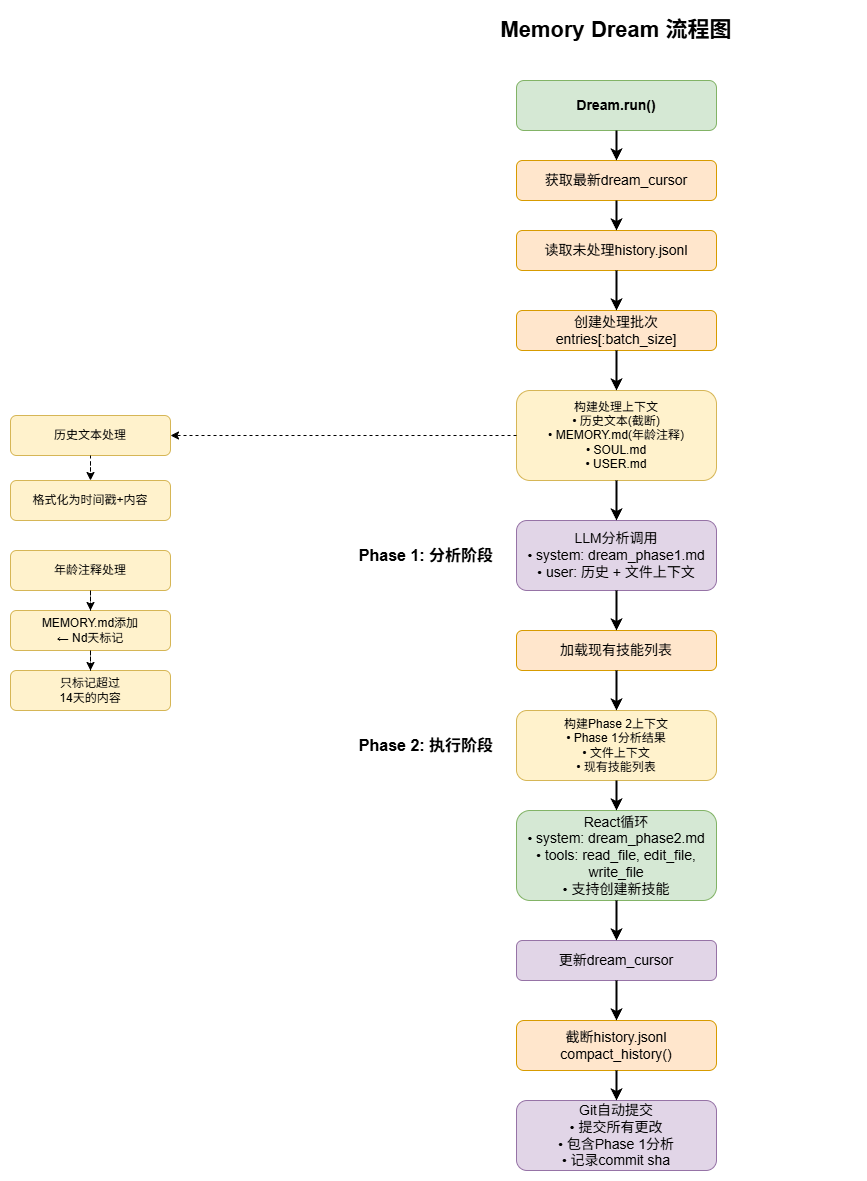

The diagram above was exported from draw.io. Its source (the exported page's mxGraphModel, read from the mxfile embedded in the PNG):
<mxGraphModel dx="2178" dy="1286" grid="1" gridSize="10" guides="1" tooltips="1" connect="1" arrows="1" fold="1" page="1" pageScale="1" pageWidth="827" pageHeight="1169" math="0" shadow="0">
  <root>
    <mxCell id="0" />
    <mxCell id="1" parent="0" />
    <mxCell id="P0gQr7h1zQq-RXFiSSkw-1" parent="1" style="text;html=1;strokeColor=none;fillColor=none;align=center;verticalAlign=middle;whiteSpace=wrap;rounded=0;fontSize=22;fontStyle=1" value="Memory Dream 流程图" vertex="1">
      <mxGeometry height="40" width="480" x="700" y="30" as="geometry" />
    </mxCell>
    <mxCell id="P0gQr7h1zQq-RXFiSSkw-2" parent="1" style="rounded=1;whiteSpace=wrap;html=1;fontSize=14;fontStyle=1;fillColor=#d5e8d4;strokeColor=#82b366;" value="Dream.run()" vertex="1">
      <mxGeometry height="50" width="200" x="840" y="100" as="geometry" />
    </mxCell>
    <mxCell id="P0gQr7h1zQq-RXFiSSkw-3" parent="1" style="rounded=1;whiteSpace=wrap;html=1;fontSize=14;fillColor=#ffe6cc;strokeColor=#d79b00;" value="获取最新dream_cursor" vertex="1">
      <mxGeometry height="40" width="200" x="840" y="180" as="geometry" />
    </mxCell>
    <mxCell id="P0gQr7h1zQq-RXFiSSkw-4" parent="1" style="rounded=1;whiteSpace=wrap;html=1;fontSize=14;fillColor=#ffe6cc;strokeColor=#d79b00;" value="读取未处理history.jsonl" vertex="1">
      <mxGeometry height="40" width="200" x="840" y="250" as="geometry" />
    </mxCell>
    <mxCell id="P0gQr7h1zQq-RXFiSSkw-7" parent="1" style="rounded=1;whiteSpace=wrap;html=1;fontSize=14;fillColor=#ffe6cc;strokeColor=#d79b00;" value="创建处理批次&#10;entries[:batch_size]" vertex="1">
      <mxGeometry height="40" width="200" x="840" y="330" as="geometry" />
    </mxCell>
    <mxCell id="P0gQr7h1zQq-RXFiSSkw-8" parent="1" style="rounded=1;whiteSpace=wrap;html=1;fontSize=12;fillColor=#fff2cc;strokeColor=#d6b656;" value="构建处理上下文&lt;br&gt;• 历史文本(截断)&lt;br&gt;• MEMORY.md(年龄注释)&lt;br&gt;• SOUL.md&lt;br&gt;• USER.md" vertex="1">
      <mxGeometry height="90" width="200" x="840" y="410" as="geometry" />
    </mxCell>
    <mxCell id="P0gQr7h1zQq-RXFiSSkw-9" parent="1" style="text;html=1;strokeColor=none;fillColor=none;align=center;verticalAlign=middle;whiteSpace=wrap;rounded=0;fontSize=16;fontStyle=1" value="Phase 1: 分析阶段" vertex="1">
      <mxGeometry height="30" width="400" x="550" y="560" as="geometry" />
    </mxCell>
    <mxCell id="P0gQr7h1zQq-RXFiSSkw-10" parent="1" style="rounded=1;whiteSpace=wrap;html=1;fontSize=14;fillColor=#e1d5e7;strokeColor=#9673a6;" value="LLM分析调用&#10;• system: dream_phase1.md&#10;• user: 历史 + 文件上下文" vertex="1">
      <mxGeometry height="70" width="200" x="840" y="540" as="geometry" />
    </mxCell>
    <mxCell id="P0gQr7h1zQq-RXFiSSkw-13" parent="1" style="text;html=1;strokeColor=none;fillColor=none;align=center;verticalAlign=middle;whiteSpace=wrap;rounded=0;fontSize=16;fontStyle=1" value="Phase 2: 执行阶段" vertex="1">
      <mxGeometry height="30" width="400" x="550" y="750" as="geometry" />
    </mxCell>
    <mxCell id="P0gQr7h1zQq-RXFiSSkw-14" parent="1" style="rounded=1;whiteSpace=wrap;html=1;fontSize=14;fillColor=#ffe6cc;strokeColor=#d79b00;" value="加载现有技能列表" vertex="1">
      <mxGeometry height="40" width="200" x="840" y="650" as="geometry" />
    </mxCell>
    <mxCell id="P0gQr7h1zQq-RXFiSSkw-15" parent="1" style="rounded=1;whiteSpace=wrap;html=1;fontSize=12;fillColor=#fff2cc;strokeColor=#d6b656;" value="构建Phase 2上下文&#10;• Phase 1分析结果&#10;• 文件上下文&#10;• 现有技能列表" vertex="1">
      <mxGeometry height="70" width="200" x="840" y="730" as="geometry" />
    </mxCell>
    <mxCell id="P0gQr7h1zQq-RXFiSSkw-16" parent="1" style="rounded=1;whiteSpace=wrap;html=1;fontSize=14;fillColor=#d5e8d4;strokeColor=#82b366;" value="React循环&lt;br&gt;• system: dream_phase2.md&lt;br&gt;• tools: read_file, edit_file, write_file&lt;br&gt;• 支持创建新技能" vertex="1">
      <mxGeometry height="90" width="200" x="840" y="830" as="geometry" />
    </mxCell>
    <mxCell id="P0gQr7h1zQq-RXFiSSkw-19" parent="1" style="rounded=1;whiteSpace=wrap;html=1;fontSize=14;fillColor=#e1d5e7;strokeColor=#9673a6;" value="更新dream_cursor" vertex="1">
      <mxGeometry height="40" width="200" x="840" y="960" as="geometry" />
    </mxCell>
    <mxCell id="P0gQr7h1zQq-RXFiSSkw-20" parent="1" style="rounded=1;whiteSpace=wrap;html=1;fontSize=14;fillColor=#ffe6cc;strokeColor=#d79b00;" value="截断history.jsonl&#10;compact_history()" vertex="1">
      <mxGeometry height="50" width="200" x="840" y="1040" as="geometry" />
    </mxCell>
    <mxCell id="P0gQr7h1zQq-RXFiSSkw-21" parent="1" style="rounded=1;whiteSpace=wrap;html=1;fontSize=14;fillColor=#e1d5e7;strokeColor=#9673a6;" value="Git自动提交&#10;• 提交所有更改&#10;• 包含Phase 1分析&#10;• 记录commit sha" vertex="1">
      <mxGeometry height="70" width="200" x="840" y="1120" as="geometry" />
    </mxCell>
    <mxCell id="P0gQr7h1zQq-RXFiSSkw-23" parent="1" style="rounded=1;whiteSpace=wrap;html=1;fontSize=12;fillColor=#fff2cc;strokeColor=#d6b656;" value="历史文本处理" vertex="1">
      <mxGeometry height="40" width="160" x="334" y="435" as="geometry" />
    </mxCell>
    <mxCell id="P0gQr7h1zQq-RXFiSSkw-25" parent="1" style="rounded=1;whiteSpace=wrap;html=1;fontSize=12;fillColor=#fff2cc;strokeColor=#d6b656;" value="格式化为时间戳+内容" vertex="1">
      <mxGeometry height="40" width="160" x="334" y="500" as="geometry" />
    </mxCell>
    <mxCell id="P0gQr7h1zQq-RXFiSSkw-26" parent="1" style="rounded=1;whiteSpace=wrap;html=1;fontSize=12;fillColor=#fff2cc;strokeColor=#d6b656;" value="年龄注释处理" vertex="1">
      <mxGeometry height="40" width="160" x="334" y="570" as="geometry" />
    </mxCell>
    <mxCell id="P0gQr7h1zQq-RXFiSSkw-27" parent="1" style="rounded=1;whiteSpace=wrap;html=1;fontSize=12;fillColor=#fff2cc;strokeColor=#d6b656;" value="MEMORY.md添加&#10;← Nd天标记" vertex="1">
      <mxGeometry height="40" width="160" x="334" y="630" as="geometry" />
    </mxCell>
    <mxCell id="P0gQr7h1zQq-RXFiSSkw-28" parent="1" style="rounded=1;whiteSpace=wrap;html=1;fontSize=12;fillColor=#fff2cc;strokeColor=#d6b656;" value="只标记超过&#10;14天的内容" vertex="1">
      <mxGeometry height="40" width="160" x="334" y="690" as="geometry" />
    </mxCell>
    <mxCell id="P0gQr7h1zQq-RXFiSSkw-34" edge="1" parent="1" source="P0gQr7h1zQq-RXFiSSkw-2" style="edgeStyle=orthogonalEdgeStyle;rounded=0;orthogonalLoop=1;jettySize=auto;html=1;strokeWidth=2;" target="P0gQr7h1zQq-RXFiSSkw-3" value="">
      <mxGeometry relative="1" as="geometry" />
    </mxCell>
    <mxCell id="P0gQr7h1zQq-RXFiSSkw-35" edge="1" parent="1" source="P0gQr7h1zQq-RXFiSSkw-3" style="edgeStyle=orthogonalEdgeStyle;rounded=0;orthogonalLoop=1;jettySize=auto;html=1;strokeWidth=2;" target="P0gQr7h1zQq-RXFiSSkw-4" value="">
      <mxGeometry relative="1" as="geometry" />
    </mxCell>
    <mxCell id="P0gQr7h1zQq-RXFiSSkw-38" edge="1" parent="1" source="P0gQr7h1zQq-RXFiSSkw-4" style="edgeStyle=orthogonalEdgeStyle;rounded=0;orthogonalLoop=1;jettySize=auto;html=1;strokeWidth=2;exitX=0.5;exitY=1;exitDx=0;exitDy=0;" target="P0gQr7h1zQq-RXFiSSkw-7" value="">
      <mxGeometry relative="1" as="geometry">
        <mxPoint x="909.9473684210529" y="379.97744360902266" as="sourcePoint" />
      </mxGeometry>
    </mxCell>
    <mxCell id="P0gQr7h1zQq-RXFiSSkw-39" edge="1" parent="1" source="P0gQr7h1zQq-RXFiSSkw-7" style="edgeStyle=orthogonalEdgeStyle;rounded=0;orthogonalLoop=1;jettySize=auto;html=1;strokeWidth=2;" target="P0gQr7h1zQq-RXFiSSkw-8" value="">
      <mxGeometry relative="1" as="geometry" />
    </mxCell>
    <mxCell id="P0gQr7h1zQq-RXFiSSkw-40" edge="1" parent="1" source="P0gQr7h1zQq-RXFiSSkw-8" style="edgeStyle=orthogonalEdgeStyle;rounded=0;orthogonalLoop=1;jettySize=auto;html=1;strokeWidth=2;" target="P0gQr7h1zQq-RXFiSSkw-10" value="">
      <mxGeometry relative="1" as="geometry" />
    </mxCell>
    <mxCell id="P0gQr7h1zQq-RXFiSSkw-43" edge="1" parent="1" source="P0gQr7h1zQq-RXFiSSkw-10" style="edgeStyle=orthogonalEdgeStyle;rounded=0;orthogonalLoop=1;jettySize=auto;html=1;strokeWidth=2;exitX=0.5;exitY=1;exitDx=0;exitDy=0;" target="P0gQr7h1zQq-RXFiSSkw-14" value="">
      <mxGeometry relative="1" as="geometry">
        <mxPoint x="909.9473684210529" y="799.9774436090227" as="sourcePoint" />
      </mxGeometry>
    </mxCell>
    <mxCell id="P0gQr7h1zQq-RXFiSSkw-44" edge="1" parent="1" source="P0gQr7h1zQq-RXFiSSkw-14" style="edgeStyle=orthogonalEdgeStyle;rounded=0;orthogonalLoop=1;jettySize=auto;html=1;strokeWidth=2;" target="P0gQr7h1zQq-RXFiSSkw-15" value="">
      <mxGeometry relative="1" as="geometry" />
    </mxCell>
    <mxCell id="P0gQr7h1zQq-RXFiSSkw-45" edge="1" parent="1" source="P0gQr7h1zQq-RXFiSSkw-15" style="edgeStyle=orthogonalEdgeStyle;rounded=0;orthogonalLoop=1;jettySize=auto;html=1;strokeWidth=2;" target="P0gQr7h1zQq-RXFiSSkw-16" value="">
      <mxGeometry relative="1" as="geometry" />
    </mxCell>
    <mxCell id="P0gQr7h1zQq-RXFiSSkw-48" edge="1" parent="1" source="P0gQr7h1zQq-RXFiSSkw-16" style="edgeStyle=orthogonalEdgeStyle;rounded=0;orthogonalLoop=1;jettySize=auto;html=1;strokeWidth=2;exitX=0.5;exitY=1;exitDx=0;exitDy=0;" target="P0gQr7h1zQq-RXFiSSkw-19" value="">
      <mxGeometry relative="1" as="geometry">
        <mxPoint x="909.9473684210529" y="1009.9774436090224" as="sourcePoint" />
      </mxGeometry>
    </mxCell>
    <mxCell id="P0gQr7h1zQq-RXFiSSkw-49" edge="1" parent="1" source="P0gQr7h1zQq-RXFiSSkw-19" style="edgeStyle=orthogonalEdgeStyle;rounded=0;orthogonalLoop=1;jettySize=auto;html=1;strokeWidth=2;" target="P0gQr7h1zQq-RXFiSSkw-20" value="">
      <mxGeometry relative="1" as="geometry" />
    </mxCell>
    <mxCell id="P0gQr7h1zQq-RXFiSSkw-53" edge="1" parent="1" source="P0gQr7h1zQq-RXFiSSkw-20" style="edgeStyle=orthogonalEdgeStyle;rounded=0;orthogonalLoop=1;jettySize=auto;html=1;strokeWidth=2;exitX=0.5;exitY=1;exitDx=0;exitDy=0;entryX=0.5;entryY=0;entryDx=0;entryDy=0;" target="P0gQr7h1zQq-RXFiSSkw-21" value="">
      <mxGeometry relative="1" as="geometry">
        <Array as="points" />
        <mxPoint x="939.9473684210529" y="1220" as="targetPoint" />
      </mxGeometry>
    </mxCell>
    <mxCell id="P0gQr7h1zQq-RXFiSSkw-55" edge="1" parent="1" source="P0gQr7h1zQq-RXFiSSkw-8" style="edgeStyle=orthogonalEdgeStyle;rounded=0;orthogonalLoop=1;jettySize=auto;html=1;strokeWidth=1;dashed=1;" target="P0gQr7h1zQq-RXFiSSkw-23" value="">
      <mxGeometry relative="1" as="geometry" />
    </mxCell>
    <mxCell id="P0gQr7h1zQq-RXFiSSkw-57" edge="1" parent="1" source="P0gQr7h1zQq-RXFiSSkw-23" style="edgeStyle=orthogonalEdgeStyle;rounded=0;orthogonalLoop=1;jettySize=auto;html=1;strokeWidth=1;dashed=1;exitX=0.5;exitY=1;exitDx=0;exitDy=0;" target="P0gQr7h1zQq-RXFiSSkw-25" value="">
      <mxGeometry relative="1" as="geometry">
        <mxPoint x="414.0526315789475" y="540" as="sourcePoint" />
      </mxGeometry>
    </mxCell>
    <mxCell id="P0gQr7h1zQq-RXFiSSkw-59" edge="1" parent="1" source="P0gQr7h1zQq-RXFiSSkw-26" style="edgeStyle=orthogonalEdgeStyle;rounded=0;orthogonalLoop=1;jettySize=auto;html=1;strokeWidth=1;dashed=1;" target="P0gQr7h1zQq-RXFiSSkw-27" value="">
      <mxGeometry relative="1" as="geometry" />
    </mxCell>
    <mxCell id="P0gQr7h1zQq-RXFiSSkw-60" edge="1" parent="1" source="P0gQr7h1zQq-RXFiSSkw-27" style="edgeStyle=orthogonalEdgeStyle;rounded=0;orthogonalLoop=1;jettySize=auto;html=1;strokeWidth=1;dashed=1;" target="P0gQr7h1zQq-RXFiSSkw-28" value="">
      <mxGeometry relative="1" as="geometry" />
    </mxCell>
  </root>
</mxGraphModel>